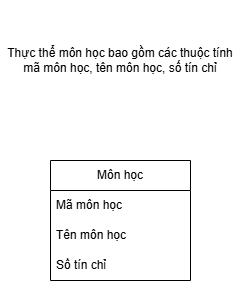

The diagram above was exported from draw.io. Its source (the exported page's mxGraphModel, read from the mxfile embedded in the PNG):
<mxGraphModel dx="766" dy="500" grid="1" gridSize="10" guides="1" tooltips="1" connect="1" arrows="1" fold="1" page="1" pageScale="1" pageWidth="827" pageHeight="1169" math="0" shadow="0">
  <root>
    <mxCell id="0" />
    <mxCell id="1" parent="0" />
    <mxCell id="CsYJLtgpz3Pm7KBZbf0m-1" parent="1" style="swimlane;fontStyle=0;childLayout=stackLayout;horizontal=1;startSize=30;horizontalStack=0;resizeParent=1;resizeParentMax=0;resizeLast=0;collapsible=1;marginBottom=0;whiteSpace=wrap;html=1;" value="Môn học" vertex="1">
      <mxGeometry height="120" width="140" x="330" y="200" as="geometry" />
    </mxCell>
    <mxCell id="CsYJLtgpz3Pm7KBZbf0m-2" parent="CsYJLtgpz3Pm7KBZbf0m-1" style="text;strokeColor=none;fillColor=none;align=left;verticalAlign=middle;spacingLeft=4;spacingRight=4;overflow=hidden;points=[[0,0.5],[1,0.5]];portConstraint=eastwest;rotatable=0;whiteSpace=wrap;html=1;" value="Mã môn học" vertex="1">
      <mxGeometry height="30" width="140" y="30" as="geometry" />
    </mxCell>
    <mxCell id="CsYJLtgpz3Pm7KBZbf0m-3" parent="CsYJLtgpz3Pm7KBZbf0m-1" style="text;strokeColor=none;fillColor=none;align=left;verticalAlign=middle;spacingLeft=4;spacingRight=4;overflow=hidden;points=[[0,0.5],[1,0.5]];portConstraint=eastwest;rotatable=0;whiteSpace=wrap;html=1;" value="Tên môn học" vertex="1">
      <mxGeometry height="30" width="140" y="60" as="geometry" />
    </mxCell>
    <mxCell id="CsYJLtgpz3Pm7KBZbf0m-4" parent="CsYJLtgpz3Pm7KBZbf0m-1" style="text;strokeColor=none;fillColor=none;align=left;verticalAlign=middle;spacingLeft=4;spacingRight=4;overflow=hidden;points=[[0,0.5],[1,0.5]];portConstraint=eastwest;rotatable=0;whiteSpace=wrap;html=1;" value="Số tín chỉ" vertex="1">
      <mxGeometry height="30" width="140" y="90" as="geometry" />
    </mxCell>
    <mxCell id="CsYJLtgpz3Pm7KBZbf0m-5" parent="1" style="text;html=1;whiteSpace=wrap;strokeColor=none;fillColor=none;align=center;verticalAlign=middle;rounded=0;" value="Thực thể môn học bao gồm các thuộc tính mã môn học, tên môn học, số tín chỉ" vertex="1">
      <mxGeometry height="120" width="240" x="280" y="40" as="geometry" />
    </mxCell>
  </root>
</mxGraphModel>